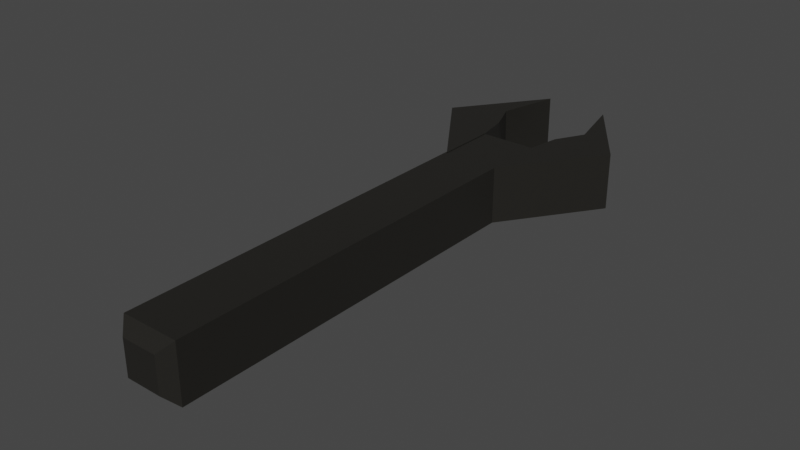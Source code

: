 # Source: wrench.blend  (saved by Blender 2.82.7; exported with 4.5.12 LTS)
import bpy
from mathutils import Matrix  # noqa: F401  (used for matrix-valued properties, if any)

bpy.ops.wm.read_factory_settings(use_empty=True)
scene = bpy.context.scene
scene.name = 'Scene'

# ---- collections
col_collection = bpy.data.collections.new('Collection'); scene.collection.children.link(col_collection)

# ---- materials (node trees are filled in below, after node groups)
mat_material = bpy.data.materials.new('Material')
mat_material.alpha_threshold = 0.0
mat_material.use_transparent_shadow = False
mat_material.line_color = (0.0, 0.0, 0.0, 1.0)

# ---- material node trees
mat_material.use_nodes = True; mat_material.node_tree.nodes.clear()
_N = mat_material.node_tree.nodes; _L = mat_material.node_tree.links
n0 = _N.new('ShaderNodeOutputMaterial'); n0.name = 'Material Output'; n0.location = (300, 300)
n1 = _N.new('ShaderNodeBsdfPrincipled'); n1.name = 'Principled BSDF'; n1.location = (10, 300)
n1.distribution = 'GGX'
n1.subsurface_method = 'BURLEY'
n1.inputs[0].default_value = (0.01658, 0.01559, 0.0133, 0.7644)
n1.inputs[2].default_value = 0.4
n1.inputs[3].default_value = 1.45
n1.inputs[27].default_value = (0.0, 0.0, 0.0, 1.0)
n1.inputs[28].default_value = 1.0
_L.new(n1.outputs[0], n0.inputs[0])
n0.is_active_output = True

# ---- world
world_world = bpy.data.worlds.new('World'); scene.world = world_world
world_world.use_nodes = True; world_world.node_tree.nodes.clear()
_N = world_world.node_tree.nodes; _L = world_world.node_tree.links
n0 = _N.new('ShaderNodeOutputWorld'); n0.name = 'World Output'; n0.location = (300, 300)
n1 = _N.new('ShaderNodeBackground'); n1.name = 'Background'; n1.location = (10, 300)
n1.inputs[0].default_value = (0.05088, 0.05088, 0.05088, 1.0)
_L.new(n1.outputs[0], n0.inputs[0])
n0.is_active_output = True
world_world.color = (0.05088, 0.05088, 0.05088)
world_world.use_sun_shadow = False
world_world.sun_shadow_jitter_overblur = 0.0

# ---- meshes
me_cube = bpy.data.meshes.new('Cube')
me_cube.from_pydata([(1.0, 12.71, 1.0), (1.0, 12.71, -1.0), (-1.0, 12.71, 1.0), (-1.0, 12.71, -1.0), (1.0, -0.6167, 1.0), (0.6167, -1.0, 0.6167), (0.6167, -1.0, -0.6167), (1.0, -0.6167, -1.0), (-0.6167, -1.0, 0.6167), (-1.0, -0.6167, 1.0), (-0.6167, -1.0, -0.6167), (-1.0, -0.6167, -1.0), (1.0, 14.86, 1.0), (1.0, 14.86, -1.0), (-1.0, 14.86, 1.0), (-1.0, 14.86, -1.0), (3.353, 16.08, 1.0), (3.353, 16.08, -1.0), (1.202, 16.01, 1.0), (1.291, 16.01, -1.0), (-0.9449, 12.68, -0.9815), (-0.9274, 12.68, 1.018), (-0.9449, 14.83, -0.9815), (-0.9274, 14.83, 1.018), (-3.298, 16.05, -0.9609), (-3.281, 16.05, 1.039), (-1.255, 15.98, -0.9797), (-1.129, 15.98, 1.02), (1.273, 19.11, 1.0), (1.273, 19.11, -1.0), (1.764, 17.02, 1.0), (1.853, 17.02, -1.0), (-1.017, 19.17, -0.9615), (-1.021, 19.16, 1.038), (-1.513, 17.06, -0.9804), (-1.583, 17.08, 1.02)], [], [(3, 1, 7, 11), (0, 2, 9, 4), (11, 9, 2, 3), (6, 5, 8, 10), (1, 3, 15, 13), (10, 8, 9, 11), (5, 6, 7, 4), (4, 9, 8, 5), (11, 7, 6, 10), (1, 0, 4, 7), (15, 14, 12, 13), (2, 0, 12, 14), (1, 13, 19, 17), (3, 2, 14, 15), (18, 16, 28, 30), (0, 1, 17, 16), (13, 12, 18, 19), (12, 0, 16, 18), (21, 23, 27, 25), (25, 27, 35, 33), (20, 21, 25, 24), (23, 22, 26, 27), (22, 20, 24, 26), (28, 29, 31, 30), (19, 18, 30, 31), (17, 19, 31, 29), (16, 17, 29, 28), (32, 33, 35, 34), (24, 25, 33, 32), (26, 24, 32, 34), (27, 26, 34, 35)])
_uv = me_cube.uv_layers.new(name='UVMap')
_uv.uv.foreach_set('vector', [0.125, 0.5, 0.375, 0.5, 0.375, 0.743, 0.125, 0.743, 0.625, 0.5, 0.875, 0.5, 0.875, 0.743, 0.625, 0.743, 0.375, 0.006989, 0.625, 0.006989, 0.625, 0.25, 0.375, 0.25, 0.4229, 0.7979, 0.5771, 0.7979, 0.5771, 0.9521, 0.4229, 0.9521, 0.375, 0.5, 0.125, 0.5, 0.125, 0.5, 0.375, 0.5, 0.4229, 0.9521, 0.5771, 0.9521, 0.625, 1.0, 0.375, 1.0, 0.5771, 0.7979, 0.4229, 0.7979, 0.375, 0.743, 0.625, 0.743, 0.625, 0.743, 0.875, 0.743, 0.8271, 0.75, 0.6729, 0.75, 0.125, 0.743, 0.375, 0.743, 0.3271, 0.75, 0.1729, 0.75, 0.375, 0.5, 0.625, 0.5, 0.625, 0.743, 0.375, 0.743, 0.375, 0.25, 0.625, 0.25, 0.625, 0.5, 0.375, 0.5, 0.875, 0.5, 0.625, 0.5, 0.625, 0.5, 0.875, 0.5, 0.375, 0.5, 0.375, 0.5, 0.375, 0.5, 0.375, 0.5, 0.375, 0.25, 0.625, 0.25, 0.625, 0.25, 0.375, 0.25, 0.625, 0.5, 0.625, 0.5, 0.625, 0.5, 0.625, 0.5, 0.625, 0.5, 0.375, 0.5, 0.375, 0.5, 0.625, 0.5, 0.375, 0.5, 0.625, 0.5, 0.625, 0.5, 0.375, 0.5, 0.625, 0.5, 0.625, 0.5, 0.625, 0.5, 0.625, 0.5, 0.375, 0.5, 0.375, 0.5, 0.375, 0.5, 0.375, 0.5, 0.375, 0.5, 0.375, 0.5, 0.375, 0.5, 0.375, 0.5, 0.625, 0.5, 0.375, 0.5, 0.375, 0.5, 0.625, 0.5, 0.375, 0.5, 0.625, 0.5, 0.625, 0.5, 0.375, 0.5, 0.625, 0.5, 0.625, 0.5, 0.625, 0.5, 0.625, 0.5, 0.625, 0.5, 0.375, 0.5, 0.375, 0.5, 0.625, 0.5, 0.375, 0.5, 0.625, 0.5, 0.625, 0.5, 0.375, 0.5, 0.375, 0.5, 0.375, 0.5, 0.375, 0.5, 0.375, 0.5, 0.625, 0.5, 0.375, 0.5, 0.375, 0.5, 0.625, 0.5, 0.625, 0.5, 0.375, 0.5, 0.375, 0.5, 0.625, 0.5, 0.625, 0.5, 0.375, 0.5, 0.375, 0.5, 0.625, 0.5, 0.625, 0.5, 0.625, 0.5, 0.625, 0.5, 0.625, 0.5, 0.375, 0.5, 0.625, 0.5, 0.625, 0.5, 0.375, 0.5])
me_cube.materials.append(mat_material)
me_cube.use_remesh_preserve_volume = False
me_cube.use_remesh_preserve_attributes = False
me_cube.use_mirror_vertex_groups = False
me_cube.update()

# ---- objects
ob_cube = bpy.data.objects.new('Cube', me_cube)

# ---- transforms, parenting, visibility, modifiers, constraints
ob_cube.location = (0.0, 0.0, 0.0)
ob_cube.lock_rotations_4d = False
ob_cube.empty_display_type = 'ARROWS'
ob_cube.lineart.crease_threshold = 0.0

# ---- collection membership
col_collection.objects.link(ob_cube)

# ---- scene / render settings (as saved in the file)
scene.frame_start = 1; scene.frame_end = 250; scene.frame_set(1)
scene.render.engine = 'BLENDER_EEVEE_NEXT'
scene.cycles.use_denoising = False
scene.cycles.samples = 128
scene.cycles.sampling_pattern = 'TABULATED_SOBOL'
scene.cycles.use_adaptive_sampling = False
scene.cycles.use_light_tree = False
scene.view_settings.view_transform = 'Filmic'
bpy.context.view_layer.update()

# ---- added for rendering (the .blend has no active camera and no usable light): camera, sun
cam_auto = bpy.data.cameras.new('AutoCamera')
cam_auto.lens = 50.0
cam_auto.sensor_width = 36.0
cam_auto.clip_end = 1000.0
ob_auto_camera = bpy.data.objects.new('AutoCamera', cam_auto)
scene.collection.objects.link(ob_auto_camera)
ob_auto_camera.location = (19.7721, -14.6063, 15.8151)
ob_auto_camera.rotation_euler = (1.09748, -7.21219e-08, 0.694738)
scene.camera = ob_auto_camera
light_auto_sun = bpy.data.lights.new('AutoSun', 'SUN')
light_auto_sun.energy = 3.0
light_auto_sun.angle = 0.0523599
ob_auto_sun = bpy.data.objects.new('AutoSun', light_auto_sun)
scene.collection.objects.link(ob_auto_sun)
ob_auto_sun.rotation_euler = (0.872665, 0.174533, 0.523599)
bpy.context.view_layer.update()
